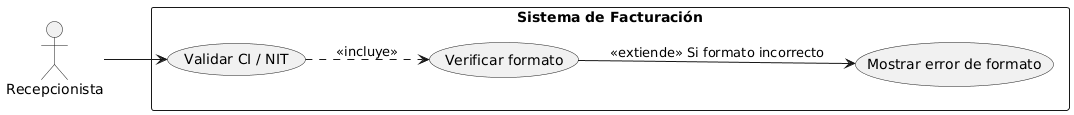

The diagram above was rendered by PlantUML. Its source (embedded in the PNG):
@startuml
left to right direction
actor "Recepcionista" as R
rectangle "Sistema de Facturación" {
  (Validar CI / NIT) as HU2
  (Verificar formato) as VER
  (Mostrar error de formato) as ERR
}
R --> HU2
HU2 ..> VER : <<incluye>>
VER --> ERR : <<extiende>> Si formato incorrecto
@enduml